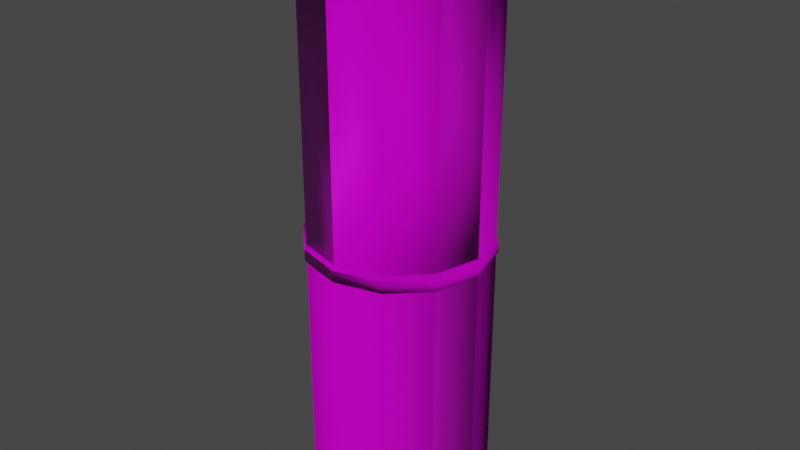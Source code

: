 # Source: barril1.blend  (saved by Blender 2.83.19; exported with 4.5.12 LTS)
import bpy
from mathutils import Matrix  # noqa: F401  (used for matrix-valued properties, if any)

bpy.ops.wm.read_factory_settings(use_empty=True)
scene = bpy.context.scene
scene.name = 'Scene'

# ---- collections
col_collection = bpy.data.collections.new('Collection'); scene.collection.children.link(col_collection)

# ---- images (referenced by path relative to the original .blend; pixels are not part of the script)
import os
ASSET_DIR = os.environ.get("B2B_ASSET_DIR", "")  # directory of the original .blend (textures are referenced by path, not embedded)
HERE = os.path.dirname(os.path.abspath(__file__))  # packed textures are extracted next to this script under _unpacked/

def load_image(name, relpath, width, height, colorspace="sRGB"):
    """Load a texture the original file referenced (path relative to the .blend, or extracted next to this script)."""
    p = next((c for c in (os.path.join(HERE, relpath), os.path.join(ASSET_DIR, relpath)) if relpath and os.path.exists(c)), "")
    if p:
        img = bpy.data.images.load(p, check_existing=True)
        img.name = name
    else:  # same state as the original file: an image datablock whose file is absent (Cycles renders it pink)
        img = bpy.data.images.new(name, width, height)
        img.source = "FILE"
        img.filepath = "//" + (relpath or name)
    img.colorspace_settings.name = colorspace
    return img
img_barril_defaultmaterial_height_png = load_image('barril_DefaultMaterial_Height.png', 'barril_DefaultMaterial_Height.png', 1024, 1024, 'sRGB')
img_barril_defaultmaterial_basecolor_png = load_image('barril_DefaultMaterial_BaseColor.png', 'barril_DefaultMaterial_BaseColor.png', 1024, 1024, 'sRGB')
img_barril_defaultmaterial_metallic_png = load_image('barril_DefaultMaterial_Metallic.png', 'barril_DefaultMaterial_Metallic.png', 1024, 1024, 'sRGB')
img_barril_defaultmaterial_roughness_png = load_image('barril_DefaultMaterial_Roughness.png', 'barril_DefaultMaterial_Roughness.png', 1024, 1024, 'sRGB')
img_barril_defaultmaterial_normal_png = load_image('barril_DefaultMaterial_Normal.png', 'barril_DefaultMaterial_Normal.png', 1024, 1024, 'Non-Color')
img_aceite_defaultmaterial_basecolor_png = load_image('aceite_DefaultMaterial_BaseColor.png', 'aceite_DefaultMaterial_BaseColor.png', 1024, 1024, 'sRGB')
img_aceite_defaultmaterial_height_png = load_image('aceite_DefaultMaterial_Height.png', 'aceite_DefaultMaterial_Height.png', 1024, 1024, 'sRGB')
img_aceite_defaultmaterial_metallic_png = load_image('aceite_DefaultMaterial_Metallic.png', 'aceite_DefaultMaterial_Metallic.png', 1024, 1024, 'sRGB')
img_aceite_defaultmaterial_roughness_png = load_image('aceite_DefaultMaterial_Roughness.png', 'aceite_DefaultMaterial_Roughness.png', 1024, 1024, 'sRGB')
img_aceite_defaultmaterial_normal_png = load_image('aceite_DefaultMaterial_Normal.png', 'aceite_DefaultMaterial_Normal.png', 1024, 1024, 'Non-Color')

# ---- materials (node trees are filled in below, after node groups)
mat_barril = bpy.data.materials.new('barril')
mat_barril.use_transparent_shadow = False
mat_aceite = bpy.data.materials.new('aceite')
mat_aceite.use_transparent_shadow = False

# ---- material node trees
mat_barril.use_nodes = True; mat_barril.node_tree.nodes.clear()
_N = mat_barril.node_tree.nodes; _L = mat_barril.node_tree.links
n0 = _N.new('ShaderNodeBsdfPrincipled'); n0.name = 'Principled BSDF'; n0.location = (10, 300)
n0.distribution = 'GGX'
n0.subsurface_method = 'BURLEY'
n0.inputs[3].default_value = 1.45
n0.inputs[27].default_value = (0.0, 0.0, 0.0, 1.0)
n0.inputs[28].default_value = 1.0
n1 = _N.new('ShaderNodeOutputMaterial'); n1.name = 'Material Output'; n1.location = (300, 300)
n2 = _N.new('ShaderNodeTexImage'); n2.name = 'Image Texture.001'; n2.location = (-652, 160)
n2.image = img_barril_defaultmaterial_height_png
n3 = _N.new('ShaderNodeTexImage'); n3.name = 'Image Texture'; n3.location = (-352, 304)
n3.image = img_barril_defaultmaterial_basecolor_png
n4 = _N.new('ShaderNodeTexImage'); n4.name = 'Image Texture.002'; n4.location = (-686, 270)
n4.image = img_barril_defaultmaterial_metallic_png
n5 = _N.new('ShaderNodeTexImage'); n5.name = 'Image Texture.003'; n5.location = (-383, -28)
n5.image = img_barril_defaultmaterial_roughness_png
n6 = _N.new('ShaderNodeTexImage'); n6.name = 'Image Texture.004'; n6.location = (-744, -354)
n6.image = img_barril_defaultmaterial_normal_png
n7 = _N.new('ShaderNodeNormalMap'); n7.name = 'Normal Map'; n7.location = (-301, -311)
_L.new(n0.outputs[0], n1.inputs[0])
_L.new(n3.outputs[0], n0.inputs[0])
_L.new(n2.outputs[0], n0.inputs[13])
_L.new(n4.outputs[0], n0.inputs[1])
_L.new(n5.outputs[0], n0.inputs[2])
_L.new(n6.outputs[0], n7.inputs[1])
_L.new(n7.outputs[0], n0.inputs[5])
n1.is_active_output = True
mat_aceite.use_nodes = True; mat_aceite.node_tree.nodes.clear()
_N = mat_aceite.node_tree.nodes; _L = mat_aceite.node_tree.links
n0 = _N.new('ShaderNodeBsdfPrincipled'); n0.name = 'Principled BSDF'; n0.location = (10, 300)
n0.distribution = 'GGX'
n0.subsurface_method = 'BURLEY'
n0.inputs[3].default_value = 1.45
n0.inputs[27].default_value = (0.0, 0.0, 0.0, 1.0)
n0.inputs[28].default_value = 1.0
n1 = _N.new('ShaderNodeOutputMaterial'); n1.name = 'Material Output'; n1.location = (300, 300)
n2 = _N.new('ShaderNodeTexImage'); n2.name = 'Image Texture'; n2.location = (-443, 508)
n2.image = img_aceite_defaultmaterial_basecolor_png
n3 = _N.new('ShaderNodeTexImage'); n3.name = 'Image Texture.001'; n3.location = (-709, 291)
n3.image = img_aceite_defaultmaterial_height_png
n4 = _N.new('ShaderNodeTexImage'); n4.name = 'Image Texture.002'; n4.location = (-371, 227)
n4.image = img_aceite_defaultmaterial_metallic_png
n5 = _N.new('ShaderNodeTexImage'); n5.name = 'Image Texture.003'; n5.location = (-601, -84)
n5.image = img_aceite_defaultmaterial_roughness_png
n6 = _N.new('ShaderNodeNormalMap'); n6.name = 'Normal Map'; n6.location = (-262, -200)
n7 = _N.new('ShaderNodeTexImage'); n7.name = 'Image Texture.004'; n7.location = (-998, -96)
n7.image = img_aceite_defaultmaterial_normal_png
_L.new(n0.outputs[0], n1.inputs[0])
_L.new(n2.outputs[0], n0.inputs[0])
_L.new(n3.outputs[0], n0.inputs[13])
_L.new(n4.outputs[0], n0.inputs[1])
_L.new(n5.outputs[0], n0.inputs[2])
_L.new(n7.outputs[0], n6.inputs[1])
_L.new(n6.outputs[0], n0.inputs[5])
n1.is_active_output = True

# ---- world
world_world = bpy.data.worlds.new('World'); scene.world = world_world
world_world.use_nodes = True; world_world.node_tree.nodes.clear()
_N = world_world.node_tree.nodes; _L = world_world.node_tree.links
n0 = _N.new('ShaderNodeOutputWorld'); n0.name = 'World Output'; n0.location = (300, 300)
n1 = _N.new('ShaderNodeBackground'); n1.name = 'Background'; n1.location = (10, 300)
n1.inputs[0].default_value = (0.05088, 0.05088, 0.05088, 1.0)
_L.new(n1.outputs[0], n0.inputs[0])
n0.is_active_output = True
world_world.color = (0.05088, 0.05088, 0.05088)
world_world.use_sun_shadow = False
world_world.sun_shadow_jitter_overblur = 0.0

# ---- meshes
me_cylinder = bpy.data.meshes.new('Cylinder')
me_cylinder.from_pydata([(0.0, 1.0, -1.0), (0.0, 1.0, 1.0), (0.5, 0.866, -1.0), (0.5, 0.866, 1.0), (0.866, 0.5, -1.0), (0.866, 0.5, 1.0), (1.0, -4.371e-08, -1.0), (1.0, -4.371e-08, 1.0), (0.866, -0.5, -1.0), (0.866, -0.5, 1.0), (0.5, -0.866, -1.0), (0.5, -0.866, 1.0), (1.51e-07, -1.0, -1.0), (1.51e-07, -1.0, 1.0), (-0.5, -0.866, -1.0), (-0.5, -0.866, 1.0), (-0.866, -0.5, -1.0), (-0.866, -0.5, 1.0), (-1.0, -4.649e-07, -1.0), (-1.0, -4.649e-07, 1.0), (-0.866, 0.5, -1.0), (-0.866, 0.5, 1.0), (-0.5, 0.866, -1.0), (-0.5, 0.866, 1.0), (0.0, 1.0, 0.9607), (0.5, 0.866, 0.9607), (0.866, 0.5, 0.9607), (1.0, -4.371e-08, 0.9607), (0.866, -0.5, 0.9607), (0.5, -0.866, 0.9607), (1.51e-07, -1.0, 0.9607), (-0.5, -0.866, 0.9607), (-0.866, -0.5, 0.9607), (-1.0, -4.649e-07, 0.9607), (-0.866, 0.5, 0.9607), (-0.5, 0.866, 0.9607), (0.0, 0.9546, -0.9608), (0.0, 0.94, 1.0), (0.4773, 0.8267, -0.9608), (0.47, 0.8141, 1.0), (0.8267, 0.4773, -0.9608), (0.8141, 0.47, 1.0), (0.9546, -4.371e-08, -0.9608), (0.94, -4.371e-08, 1.0), (0.8267, -0.4773, -0.9608), (0.8141, -0.47, 1.0), (0.4773, -0.8267, -0.9608), (0.47, -0.8141, 1.0), (1.51e-07, -0.9546, -0.9608), (1.51e-07, -0.94, 1.0), (-0.4773, -0.8267, -0.9608), (-0.47, -0.8141, 1.0), (-0.8267, -0.4773, -0.9608), (-0.8141, -0.47, 1.0), (-0.9546, -4.649e-07, -0.9608), (-0.94, -4.649e-07, 1.0), (-0.8267, 0.4773, -0.9608), (-0.8141, 0.47, 1.0), (-0.4773, 0.8267, -0.9608), (-0.47, 0.8141, 1.0), (0.0, 0.94, 0.9607), (0.47, 0.8141, 0.9607), (0.8141, 0.47, 0.9607), (0.94, -4.371e-08, 0.9607), (0.8141, -0.47, 0.9607), (0.47, -0.8141, 0.9607), (1.51e-07, -0.94, 0.9607), (-0.47, -0.8141, 0.9607), (-0.8141, -0.47, 0.9607), (-0.94, -4.649e-07, 0.9607), (-0.8141, 0.47, 0.9607), (-0.47, 0.8141, 0.9607), (0.5115, 0.886, 1.0), (1.147e-10, 1.023, 1.0), (1.147e-10, 1.023, 0.9603), (0.886, 0.5115, 1.0), (1.023, -4.162e-08, 1.0), (0.886, -0.5115, 1.0), (0.5115, -0.886, 1.0), (1.546e-07, -1.023, 1.0), (-0.5115, -0.886, 1.0), (-0.886, -0.5115, 1.0), (-1.023, -4.726e-07, 1.0), (-0.886, 0.5115, 1.0), (-0.5115, 0.886, 1.0), (0.5115, 0.886, 0.9603), (0.886, 0.5115, 0.9603), (1.023, -4.162e-08, 0.9603), (0.886, -0.5115, 0.9603), (0.5115, -0.886, 0.9603), (1.546e-07, -1.023, 0.9603), (-0.5115, -0.886, 0.9603), (-0.886, -0.5115, 0.9603), (-1.023, -4.726e-07, 0.9603), (-0.886, 0.5115, 0.9603), (-0.5115, 0.886, 0.9603), (0.5, 0.866, -0.01426), (0.5, 0.866, -0.07626), (0.866, 0.5, -0.01426), (0.866, 0.5, -0.07626), (1.0, -4.371e-08, -0.01426), (1.0, -4.371e-08, -0.07626), (0.866, -0.5, -0.01426), (0.866, -0.5, -0.07626), (0.5, -0.866, -0.01426), (0.5, -0.866, -0.07626), (1.51e-07, -1.0, -0.01426), (1.51e-07, -1.0, -0.07626), (-0.5, -0.866, -0.01426), (-0.5, -0.866, -0.07626), (-0.866, -0.5, -0.01426), (-0.866, -0.5, -0.07626), (-1.0, -4.649e-07, -0.01426), (-1.0, -4.649e-07, -0.07626), (-0.866, 0.5, -0.01426), (-0.866, 0.5, -0.07626), (-0.5, 0.866, -0.01426), (-0.5, 0.866, -0.07626), (0.0, 1.0, -0.07626), (0.0, 1.0, -0.01426), (0.5109, 0.8848, -0.02959), (0.5109, 0.8848, -0.06891), (0.8848, 0.5109, -0.02959), (0.8848, 0.5109, -0.06891), (1.022, -4.121e-08, -0.02959), (1.022, -4.121e-08, -0.06891), (0.8848, -0.5109, -0.02959), (0.8848, -0.5109, -0.06891), (0.5109, -0.8848, -0.02959), (0.5109, -0.8848, -0.06891), (1.549e-07, -1.022, -0.02959), (1.549e-07, -1.022, -0.06891), (-0.5109, -0.8848, -0.02959), (-0.5109, -0.8848, -0.06891), (-0.8848, -0.5109, -0.02959), (-0.8848, -0.5109, -0.06891), (-1.022, -4.716e-07, -0.02959), (-1.022, -4.716e-07, -0.06891), (-0.8848, 0.5109, -0.02959), (-0.8848, 0.5109, -0.06891), (-0.5109, 0.8848, -0.02959), (-0.5109, 0.8848, -0.06891), (6.473e-10, 1.022, -0.06891), (6.473e-10, 1.022, -0.02959)], [], [(35, 34, 94, 95), (28, 27, 87, 88), (17, 19, 82, 81), (24, 35, 95, 74), (7, 9, 77, 76), (29, 28, 88, 89), (21, 23, 84, 83), (11, 13, 79, 78), (30, 29, 89, 90), (31, 30, 90, 91), (116, 35, 24, 119), (1, 3, 72, 73), (15, 17, 81, 80), (0, 2, 4, 6, 8, 10, 12, 14, 16, 18, 20, 22), (114, 34, 35, 116), (112, 33, 34, 114), (110, 32, 33, 112), (108, 31, 32, 110), (106, 30, 31, 108), (104, 29, 30, 106), (102, 28, 29, 104), (100, 27, 28, 102), (98, 26, 27, 100), (96, 25, 26, 98), (119, 24, 25, 96), (60, 61, 39, 37), (61, 62, 41, 39), (62, 63, 43, 41), (63, 64, 45, 43), (64, 65, 47, 45), (65, 66, 49, 47), (66, 67, 51, 49), (67, 68, 53, 51), (68, 69, 55, 53), (69, 70, 57, 55), (58, 36, 60, 71), (70, 71, 59, 57), (71, 60, 37, 59), (36, 58, 56, 54, 52, 50, 48, 46, 44, 42, 40, 38), (56, 58, 71, 70), (54, 56, 70, 69), (52, 54, 69, 68), (50, 52, 68, 67), (48, 50, 67, 66), (46, 48, 66, 65), (44, 46, 65, 64), (42, 44, 64, 63), (40, 42, 63, 62), (38, 40, 62, 61), (36, 38, 61, 60), (3, 1, 37, 39), (5, 3, 39, 41), (7, 5, 41, 43), (9, 7, 43, 45), (11, 9, 45, 47), (13, 11, 47, 49), (15, 13, 49, 51), (17, 15, 51, 53), (19, 17, 53, 55), (21, 19, 55, 57), (23, 21, 57, 59), (1, 23, 59, 37), (74, 73, 72, 85), (85, 72, 75, 86), (86, 75, 76, 87), (87, 76, 77, 88), (88, 77, 78, 89), (89, 78, 79, 90), (90, 79, 80, 91), (91, 80, 81, 92), (92, 81, 82, 93), (93, 82, 83, 94), (94, 83, 84, 95), (95, 84, 73, 74), (3, 5, 75, 72), (27, 26, 86, 87), (13, 15, 80, 79), (23, 1, 73, 84), (34, 33, 93, 94), (26, 25, 85, 86), (33, 32, 92, 93), (9, 11, 78, 77), (19, 21, 83, 82), (25, 24, 74, 85), (32, 31, 91, 92), (5, 7, 76, 75), (0, 118, 97, 2), (97, 118, 142, 121), (2, 97, 99, 4), (118, 117, 141, 142), (4, 99, 101, 6), (100, 102, 126, 124), (6, 101, 103, 8), (111, 109, 133, 135), (8, 103, 105, 10), (114, 116, 140, 138), (10, 105, 107, 12), (103, 101, 125, 127), (12, 107, 109, 14), (106, 108, 132, 130), (14, 109, 111, 16), (117, 115, 139, 141), (16, 111, 113, 18), (98, 100, 124, 122), (18, 113, 115, 20), (109, 107, 131, 133), (20, 115, 117, 22), (112, 114, 138, 136), (22, 117, 118, 0), (101, 99, 123, 125), (142, 143, 120, 121), (121, 120, 122, 123), (123, 122, 124, 125), (125, 124, 126, 127), (127, 126, 128, 129), (129, 128, 130, 131), (131, 130, 132, 133), (133, 132, 134, 135), (135, 134, 136, 137), (137, 136, 138, 139), (139, 138, 140, 141), (141, 140, 143, 142), (108, 110, 134, 132), (105, 103, 127, 129), (116, 119, 143, 140), (119, 96, 120, 143), (113, 111, 135, 137), (102, 104, 128, 126), (99, 97, 121, 123), (110, 112, 136, 134), (107, 105, 129, 131), (96, 98, 122, 120), (115, 113, 137, 139), (104, 106, 130, 128)])
me_cylinder.polygons.foreach_set('use_smooth', [True] * 134)
_uv = me_cylinder.uv_layers.new(name='UVMap')
_uv.uv.foreach_set('vector', [0.1732, 0.2667, 0.2355, 0.2313, 0.2377, 0.2336, 0.174, 0.2697, 0.03905, 0.03836, 0.003098, 0.09953, 0.0, 0.09872, 0.03678, 0.03613, 0.1732, 0.2727, 0.1013, 0.2727, 0.1005, 0.2697, 0.174, 0.2697, 0.1013, 0.2667, 0.1732, 0.2667, 0.174, 0.2697, 0.1005, 0.2697, 0.1732, 0.5364, 0.2355, 0.501, 0.2377, 0.5033, 0.174, 0.5394, 0.1013, 0.003044, 0.03905, 0.03836, 0.03678, 0.03613, 0.1005, 0.0, 0.03905, 0.3081, 0.003098, 0.3692, 8.279e-09, 0.3684, 0.03678, 0.3058, 0.2714, 0.4399, 0.2714, 0.3692, 0.2745, 0.3684, 0.2745, 0.4407, 0.1732, 0.003044, 0.1013, 0.003044, 0.1005, 0.0, 0.174, 8.133e-09, 0.2355, 0.03836, 0.1732, 0.003044, 0.174, 8.133e-09, 0.2377, 0.03613, 0.8716, 0.3305, 0.7362, 0.3305, 0.7362, 0.2693, 0.8716, 0.2693, 0.003098, 0.4399, 0.03905, 0.501, 0.03678, 0.5033, 0.0, 0.4407, 0.2355, 0.3081, 0.1732, 0.2727, 0.174, 0.2697, 0.2377, 0.3058, 0.4446, 0.8023, 0.3727, 0.8023, 0.3105, 0.767, 0.2745, 0.7058, 0.2745, 0.6352, 0.3105, 0.574, 0.3727, 0.5387, 0.4446, 0.5387, 0.5069, 0.574, 0.5428, 0.6352, 0.5428, 0.7058, 0.5069, 0.767, 0.8716, 0.4011, 0.7362, 0.4011, 0.7362, 0.3305, 0.8716, 0.3305, 0.8716, 0.4623, 0.7362, 0.4623, 0.7362, 0.4011, 0.8716, 0.4011, 0.6783, 0.8515, 0.5428, 0.8515, 0.5429, 0.7903, 0.6783, 0.7903, 0.6783, 0.9221, 0.5428, 0.9221, 0.5428, 0.8515, 0.6783, 0.8515, 0.6783, 0.9833, 0.5429, 0.9833, 0.5428, 0.9221, 0.6783, 0.9221, 0.799, 0.8635, 0.9345, 0.8635, 0.9344, 0.9246, 0.799, 0.9246, 0.799, 0.7928, 0.9345, 0.7928, 0.9345, 0.8635, 0.799, 0.8635, 0.799, 0.7317, 0.9344, 0.7317, 0.9345, 0.7928, 0.799, 0.7928, 0.9344, 0.5999, 0.799, 0.5999, 0.799, 0.5387, 0.9345, 0.5387, 0.9344, 0.6705, 0.799, 0.6705, 0.799, 0.5999, 0.9344, 0.5999, 0.9345, 0.7317, 0.799, 0.7317, 0.799, 0.6705, 0.9344, 0.6705, 0.5501, 0.5316, 0.6086, 0.5316, 0.6086, 0.5369, 0.5501, 0.537, 0.6086, 0.5316, 0.6762, 0.5316, 0.6762, 0.5369, 0.6086, 0.5369, 0.6762, 0.5316, 0.7347, 0.5316, 0.7347, 0.537, 0.6762, 0.5369, 0.7376, 0.2623, 0.7961, 0.2622, 0.7961, 0.2676, 0.7376, 0.2676, 0.7961, 0.2622, 0.8637, 0.2622, 0.8637, 0.2676, 0.7961, 0.2676, 0.8637, 0.2622, 0.9223, 0.2623, 0.9223, 0.2676, 0.8637, 0.2676, 0.001431, 0.8017, 0.05996, 0.8016, 0.05996, 0.807, 0.001431, 0.807, 0.05996, 0.8016, 0.1275, 0.8016, 0.1275, 0.807, 0.05996, 0.807, 0.1275, 0.8016, 0.1861, 0.8017, 0.1861, 0.807, 0.1275, 0.807, 0.5501, 0.2623, 0.6086, 0.2622, 0.6086, 0.2676, 0.5501, 0.2676, 0.6767, 8.133e-09, 0.7362, 4.516e-05, 0.7347, 0.2623, 0.6762, 0.2622, 0.6086, 0.2622, 0.6762, 0.2622, 0.6762, 0.2676, 0.6086, 0.2676, 0.6762, 0.2622, 0.7347, 0.2623, 0.7347, 0.2676, 0.6762, 0.2676, 0.799, 0.6308, 0.799, 0.6982, 0.7647, 0.7566, 0.7052, 0.7903, 0.6366, 0.7903, 0.5772, 0.7566, 0.5428, 0.6982, 0.5428, 0.6308, 0.5772, 0.5724, 0.6366, 0.5387, 0.7052, 0.5387, 0.7647, 0.5724, 0.6081, 0.0, 0.6767, 8.133e-09, 0.6762, 0.2622, 0.6086, 0.2622, 0.5487, 4.514e-05, 0.6081, 0.0, 0.6086, 0.2622, 0.5501, 0.2623, 0.1281, 0.5394, 0.1875, 0.5395, 0.1861, 0.8017, 0.1275, 0.8016, 0.05944, 0.5394, 0.1281, 0.5394, 0.1275, 0.8016, 0.05996, 0.8016, 0.0, 0.5395, 0.05944, 0.5394, 0.05996, 0.8016, 0.001431, 0.8017, 0.8642, 8.133e-09, 0.9237, 4.515e-05, 0.9223, 0.2623, 0.8637, 0.2622, 0.7956, 0.0, 0.8642, 8.133e-09, 0.8637, 0.2622, 0.7961, 0.2622, 0.7362, 4.516e-05, 0.7956, 0.0, 0.7961, 0.2622, 0.7376, 0.2623, 0.6767, 0.2693, 0.7362, 0.2694, 0.7347, 0.5316, 0.6762, 0.5316, 0.6081, 0.2693, 0.6767, 0.2693, 0.6762, 0.5316, 0.6086, 0.5316, 0.5487, 0.2694, 0.6081, 0.2693, 0.6086, 0.5316, 0.5501, 0.5316, 0.03905, 0.501, 0.003098, 0.4399, 0.01115, 0.4378, 0.04494, 0.4953, 0.1013, 0.5364, 0.03905, 0.501, 0.04494, 0.4953, 0.1035, 0.5285, 0.1732, 0.5364, 0.1013, 0.5364, 0.1035, 0.5285, 0.1711, 0.5285, 0.2355, 0.501, 0.1732, 0.5364, 0.1711, 0.5285, 0.2296, 0.4953, 0.2714, 0.4399, 0.2355, 0.501, 0.2296, 0.4953, 0.2634, 0.4378, 0.2714, 0.3692, 0.2714, 0.4399, 0.2634, 0.4378, 0.2634, 0.3714, 0.2355, 0.3081, 0.2714, 0.3692, 0.2634, 0.3714, 0.2296, 0.3139, 0.1732, 0.2727, 0.2355, 0.3081, 0.2296, 0.3139, 0.1711, 0.2807, 0.1013, 0.2727, 0.1732, 0.2727, 0.1711, 0.2807, 0.1035, 0.2807, 0.03905, 0.3081, 0.1013, 0.2727, 0.1035, 0.2807, 0.04494, 0.3139, 0.003098, 0.3692, 0.03905, 0.3081, 0.04494, 0.3139, 0.01115, 0.3714, 0.003098, 0.4399, 0.003098, 0.3692, 0.01115, 0.3714, 0.01115, 0.4378, 0.1931, 0.7368, 0.1876, 0.7368, 0.1875, 0.6743, 0.1931, 0.6743, 0.1931, 0.6743, 0.1875, 0.6743, 0.1875, 0.602, 0.1931, 0.602, 0.1931, 0.602, 0.1875, 0.602, 0.1876, 0.5394, 0.1931, 0.5394, 0.1988, 0.5394, 0.2043, 0.5394, 0.2044, 0.602, 0.1988, 0.602, 0.1988, 0.602, 0.2044, 0.602, 0.2044, 0.6743, 0.1988, 0.6743, 0.1988, 0.6743, 0.2044, 0.6743, 0.2043, 0.7368, 0.1988, 0.7368, 0.2044, 0.5394, 0.21, 0.5394, 0.21, 0.602, 0.2044, 0.602, 0.2044, 0.602, 0.21, 0.602, 0.21, 0.6743, 0.2044, 0.6743, 0.2044, 0.6743, 0.21, 0.6743, 0.21, 0.7368, 0.2044, 0.7368, 0.1931, 0.5394, 0.1987, 0.5394, 0.1988, 0.602, 0.1932, 0.602, 0.1932, 0.602, 0.1988, 0.602, 0.1988, 0.6743, 0.1932, 0.6743, 0.1932, 0.6743, 0.1988, 0.6743, 0.1987, 0.7368, 0.1931, 0.7368, 0.03905, 0.501, 0.1013, 0.5364, 0.1005, 0.5394, 0.03678, 0.5033, 0.003098, 0.09953, 0.003098, 0.1702, 0.0, 0.171, 0.0, 0.09872, 0.2714, 0.3692, 0.2355, 0.3081, 0.2377, 0.3058, 0.2745, 0.3684, 0.003098, 0.3692, 0.003098, 0.4399, 0.0, 0.4407, 8.279e-09, 0.3684, 0.2355, 0.2313, 0.2714, 0.1702, 0.2745, 0.171, 0.2377, 0.2336, 0.003098, 0.1702, 0.03905, 0.2313, 0.03678, 0.2336, 0.0, 0.171, 0.2714, 0.1702, 0.2714, 0.09953, 0.2745, 0.09872, 0.2745, 0.171, 0.2355, 0.501, 0.2714, 0.4399, 0.2745, 0.4407, 0.2377, 0.5033, 0.1013, 0.2727, 0.03905, 0.3081, 0.03678, 0.3058, 0.1005, 0.2697, 0.03905, 0.2313, 0.1013, 0.2667, 0.1005, 0.2697, 0.03678, 0.2336, 0.2714, 0.09953, 0.2355, 0.03836, 0.2377, 0.03613, 0.2745, 0.09872, 0.1013, 0.5364, 0.1732, 0.5364, 0.174, 0.5394, 0.1005, 0.5394, 1.0, 0.4623, 0.8717, 0.4623, 0.8716, 0.4011, 1.0, 0.4011, 0.5098, 0.03818, 0.4475, 0.002863, 0.4483, 0.0, 0.5119, 0.03608, 1.0, 0.4011, 0.8716, 0.4011, 0.8716, 0.3305, 1.0, 0.3305, 0.4475, 0.002863, 0.3756, 0.002863, 0.3749, 1.627e-08, 0.4483, 0.0, 1.0, 0.3305, 0.8716, 0.3305, 0.8717, 0.2693, 1.0, 0.2693, 0.5458, 0.3687, 0.5098, 0.3075, 0.5119, 0.3054, 0.5487, 0.3679, 0.2745, 0.8023, 0.4028, 0.8023, 0.4029, 0.8635, 0.2746, 0.8635, 0.2774, 0.17, 0.3134, 0.2312, 0.3113, 0.2333, 0.2745, 0.1708, 0.2746, 0.8635, 0.4029, 0.8635, 0.4029, 0.9341, 0.2746, 0.9341, 0.3134, 0.5005, 0.3756, 0.5358, 0.3749, 0.5387, 0.3113, 0.5026, 0.2746, 0.9341, 0.4029, 0.9341, 0.4028, 0.9953, 0.2745, 0.9953, 0.5098, 0.2312, 0.5458, 0.17, 0.5487, 0.1708, 0.5119, 0.2333, 0.0, 0.807, 0.1283, 0.807, 0.1284, 0.8682, 4.815e-05, 0.8682, 0.3756, 0.2722, 0.3134, 0.3075, 0.3113, 0.3054, 0.3749, 0.2693, 4.815e-05, 0.8682, 0.1284, 0.8682, 0.1284, 0.9388, 4.816e-05, 0.9388, 0.3756, 0.002863, 0.3134, 0.03818, 0.3113, 0.03608, 0.3749, 1.627e-08, 4.816e-05, 0.9388, 0.1284, 0.9388, 0.1283, 1.0, 3.312e-08, 1.0, 0.5458, 0.4393, 0.5458, 0.3687, 0.5487, 0.3679, 0.5487, 0.4401, 0.5312, 0.9953, 0.4029, 0.9953, 0.4029, 0.9341, 0.5312, 0.9341, 0.3134, 0.2312, 0.3756, 0.2665, 0.3749, 0.2693, 0.3113, 0.2333, 0.5312, 0.9341, 0.4029, 0.9341, 0.4029, 0.8635, 0.5312, 0.8635, 0.2774, 0.4393, 0.3134, 0.5005, 0.3113, 0.5026, 0.2745, 0.4401, 0.5312, 0.8635, 0.4029, 0.8635, 0.4029, 0.8023, 0.5312, 0.8023, 0.5458, 0.17, 0.5458, 0.09935, 0.5487, 0.09859, 0.5487, 0.1708, 0.2155, 0.7366, 0.2101, 0.7366, 0.21, 0.6741, 0.2155, 0.6741, 0.2155, 0.6741, 0.21, 0.6741, 0.21, 0.6019, 0.2155, 0.6019, 0.2155, 0.6019, 0.21, 0.6019, 0.2101, 0.5394, 0.2155, 0.5394, 0.2211, 0.7366, 0.2156, 0.7366, 0.2155, 0.6741, 0.221, 0.6741, 0.221, 0.6741, 0.2155, 0.6741, 0.2155, 0.6019, 0.221, 0.6019, 0.221, 0.6019, 0.2155, 0.6019, 0.2156, 0.5394, 0.2211, 0.5394, 0.2266, 0.7366, 0.2211, 0.7366, 0.2211, 0.6741, 0.2265, 0.6741, 0.2265, 0.6741, 0.2211, 0.6741, 0.2211, 0.6019, 0.2265, 0.6019, 0.2265, 0.6019, 0.2211, 0.6019, 0.2211, 0.5394, 0.2266, 0.5394, 0.2321, 0.7366, 0.2266, 0.7366, 0.2266, 0.6741, 0.232, 0.6741, 0.232, 0.6741, 0.2266, 0.6741, 0.2266, 0.6019, 0.232, 0.6019, 0.232, 0.6019, 0.2266, 0.6019, 0.2266, 0.5394, 0.2321, 0.5394, 0.3134, 0.3075, 0.2774, 0.3687, 0.2745, 0.3679, 0.3113, 0.3054, 0.4475, 0.2665, 0.5098, 0.2312, 0.5119, 0.2333, 0.4483, 0.2693, 0.3756, 0.5358, 0.4475, 0.5358, 0.4483, 0.5387, 0.3749, 0.5387, 0.4475, 0.5358, 0.5098, 0.5005, 0.5119, 0.5026, 0.4483, 0.5387, 0.2774, 0.09935, 0.2774, 0.17, 0.2745, 0.1708, 0.2745, 0.09859, 0.5098, 0.3075, 0.4475, 0.2722, 0.4483, 0.2693, 0.5119, 0.3054, 0.5458, 0.09935, 0.5098, 0.03818, 0.5119, 0.03608, 0.5487, 0.09859, 0.2774, 0.3687, 0.2774, 0.4393, 0.2745, 0.4401, 0.2745, 0.3679, 0.3756, 0.2665, 0.4475, 0.2665, 0.4483, 0.2693, 0.3749, 0.2693, 0.5098, 0.5005, 0.5458, 0.4393, 0.5487, 0.4401, 0.5119, 0.5026, 0.3134, 0.03818, 0.2774, 0.09935, 0.2745, 0.09859, 0.3113, 0.03608, 0.4475, 0.2722, 0.3756, 0.2722, 0.3749, 0.2693, 0.4483, 0.2693])
me_cylinder.materials.append(mat_barril)
me_cylinder.use_remesh_fix_poles = True
me_cylinder.use_remesh_preserve_attributes = False
me_cylinder.use_mirror_vertex_groups = False
me_cylinder.update()
me_circle = bpy.data.meshes.new('Circle')
me_circle.from_pydata([(-1.068e-08, 0.91, -0.502), (-0.1775, 0.8926, -0.502), (-0.3483, 0.8408, -0.502), (-0.5056, 0.7567, -0.502), (-0.6435, 0.6435, -0.502), (-0.7567, 0.5056, -0.502), (-0.8408, 0.3483, -0.502), (-0.8926, 0.1775, -0.502), (-0.91, 9.434e-08, -0.502), (-0.8926, -0.1775, -0.502), (-0.8408, -0.3483, -0.502), (-0.7567, -0.5056, -0.502), (-0.6435, -0.6435, -0.502), (-0.5056, -0.7567, -0.502), (-0.3483, -0.8408, -0.502), (-0.1775, -0.8926, -0.502), (2.859e-07, -0.91, -0.502), (0.1775, -0.8926, -0.502), (0.3483, -0.8408, -0.502), (0.5056, -0.7567, -0.502), (0.6435, -0.6435, -0.502), (0.7567, -0.5056, -0.502), (0.8408, -0.3483, -0.502), (0.8926, -0.1775, -0.502), (0.91, 9.044e-07, -0.502), (0.8926, 0.1775, -0.502), (0.8408, 0.3483, -0.502), (0.7567, 0.5056, -0.502), (0.6435, 0.6435, -0.502), (0.5056, 0.7567, -0.502), (0.3483, 0.8408, -0.502), (0.1775, 0.8926, -0.502)], [], [(1, 2, 3, 4, 5, 6, 7, 8, 9, 10, 11, 12, 13, 14, 15, 16, 17, 18, 19, 20, 21, 22, 23, 24, 25, 26, 27, 28, 29, 30, 31, 0)])
_uv = me_circle.uv_layers.new(name='UVMap')
_uv.uv.foreach_set('vector', [0.01921, 0.6458, 0.0, 0.5492, 0.0, 0.4508, 0.01921, 0.3542, 0.05691, 0.2632, 0.1116, 0.1813, 0.1813, 0.1116, 0.2632, 0.05691, 0.3542, 0.01921, 0.4508, 3.291e-08, 0.5492, 0.0, 0.6458, 0.01921, 0.7368, 0.05691, 0.8187, 0.1116, 0.8884, 0.1813, 0.9431, 0.2632, 0.9808, 0.3542, 1.0, 0.4508, 1.0, 0.5492, 0.9808, 0.6458, 0.9431, 0.7368, 0.8884, 0.8187, 0.8187, 0.8884, 0.7368, 0.9431, 0.6458, 0.9808, 0.5492, 1.0, 0.4508, 1.0, 0.3542, 0.9808, 0.2632, 0.9431, 0.1813, 0.8884, 0.1116, 0.8187, 0.05691, 0.7368])
me_circle.materials.append(mat_aceite)
me_circle.use_remesh_fix_poles = True
me_circle.use_remesh_preserve_attributes = False
me_circle.use_mirror_vertex_groups = False
me_circle.update()

# ---- objects
ob_cylinder = bpy.data.objects.new('Cylinder', me_cylinder)
ob_circle = bpy.data.objects.new('Circle', me_circle)

# ---- transforms, parenting, visibility, modifiers, constraints
ob_cylinder.location = (0.0, 0.0, -0.2395)
ob_cylinder.scale = (0.4199, 0.4199, 1.345)
ob_cylinder.lineart.crease_threshold = 0.0
ob_circle.location = (0.0, 0.0, 1.626)
ob_circle.scale = (0.4199, 0.4199, 1.345)
ob_circle.lineart.crease_threshold = 0.0

# ---- collection membership
col_collection.objects.link(ob_cylinder)
col_collection.objects.link(ob_circle)

# ---- scene / render settings (as saved in the file)
scene.frame_start = 1; scene.frame_end = 250; scene.frame_set(1)
scene.render.engine = 'BLENDER_EEVEE_NEXT'
scene.cycles.use_denoising = False
scene.cycles.samples = 128
scene.cycles.sampling_pattern = 'TABULATED_SOBOL'
scene.cycles.use_adaptive_sampling = False
scene.cycles.use_light_tree = False
scene.view_settings.view_transform = 'Filmic'
bpy.context.view_layer.update()

# ---- added for rendering (the .blend has no active camera and no usable light): camera, sun
cam_auto = bpy.data.cameras.new('AutoCamera')
cam_auto.lens = 50.0
cam_auto.sensor_width = 36.0
cam_auto.clip_end = 1000.0
ob_auto_camera = bpy.data.objects.new('AutoCamera', cam_auto)
scene.collection.objects.link(ob_auto_camera)
ob_auto_camera.location = (2.73212, -3.27854, 1.94652)
ob_auto_camera.rotation_euler = (1.09748, -7.21219e-08, 0.694738)
scene.camera = ob_auto_camera
light_auto_sun = bpy.data.lights.new('AutoSun', 'SUN')
light_auto_sun.energy = 3.0
light_auto_sun.angle = 0.0523599
ob_auto_sun = bpy.data.objects.new('AutoSun', light_auto_sun)
scene.collection.objects.link(ob_auto_sun)
ob_auto_sun.rotation_euler = (0.872665, 0.174533, 0.523599)
bpy.context.view_layer.update()
